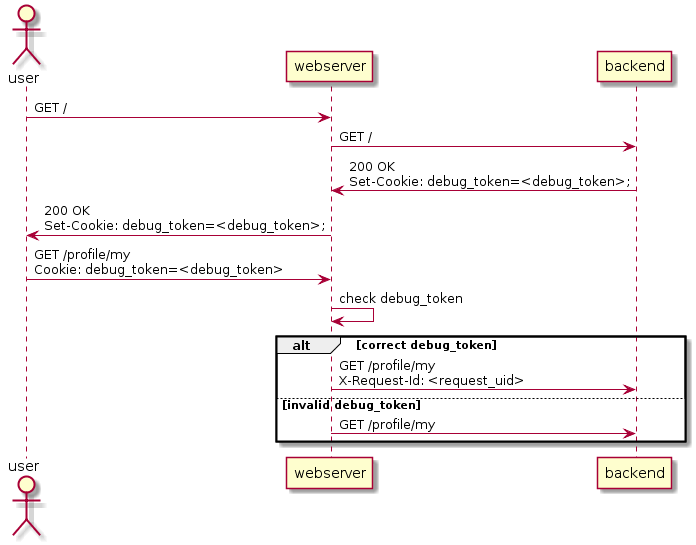

The diagram above was rendered by PlantUML. Its source (embedded in the PNG):
@startuml
actor user
participant webserver
participant backend

user -> webserver: GET /
webserver -> backend: GET /
backend -> webserver: 200 OK\nSet-Cookie: debug_token=<debug_token>;
webserver -> user: 200 OK\nSet-Cookie: debug_token=<debug_token>;

user -> webserver: GET /profile/my\nCookie: debug_token=<debug_token>
webserver -> webserver: check debug_token
alt correct debug_token
webserver -> backend: GET /profile/my\nX-Request-Id: <request_uid>
else invalid debug_token
webserver -> backend: GET /profile/my
end
@enduml